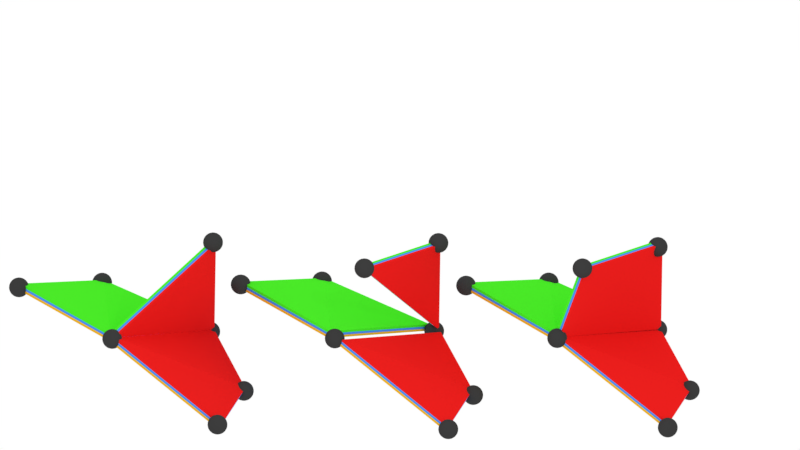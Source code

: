 # Source: triangles5.blend  (saved by Blender 2.79.0; exported with 4.5.12 LTS)
import bpy
from mathutils import Matrix  # noqa: F401  (used for matrix-valued properties, if any)

bpy.ops.wm.read_factory_settings(use_empty=True)
scene = bpy.context.scene
scene.name = 'Scene'

# ---- collections
col_collection_1 = bpy.data.collections.new('Collection 1'); scene.collection.children.link(col_collection_1)
col_collection_10 = bpy.data.collections.new('Collection 10'); scene.collection.children.link(col_collection_10)

# ---- materials (node trees are filled in below, after node groups)
mat_black = bpy.data.materials.new('Black')
mat_black.alpha_threshold = 0.0
mat_black.use_transparent_shadow = False
mat_black.diffuse_color = (0.04323, 0.04323, 0.04323, 1.0)
mat_black.roughness = 0.5
mat_blue = bpy.data.materials.new('Blue')
mat_blue.alpha_threshold = 0.0
mat_blue.use_transparent_shadow = False
mat_blue.diffuse_color = (0.07223, 0.2704, 0.8, 1.0)
mat_blue.roughness = 0.5
mat_red = bpy.data.materials.new('Red')
mat_red.alpha_threshold = 0.0
mat_red.use_transparent_shadow = False
mat_red.diffuse_color = (0.8, 0.01351, 0.01247, 1.0)
mat_red.roughness = 0.5
mat_green = bpy.data.materials.new('Green')
mat_green.alpha_threshold = 0.0
mat_green.use_transparent_shadow = False
mat_green.diffuse_color = (0.06871, 0.8, 0.02131, 1.0)
mat_green.roughness = 0.5
mat_yellow = bpy.data.materials.new('Yellow')
mat_yellow.alpha_threshold = 0.0
mat_yellow.use_transparent_shadow = False
mat_yellow.diffuse_color = (0.8, 0.4391, 0.02052, 1.0)
mat_yellow.roughness = 0.5
mat_black_001 = bpy.data.materials.new('Black.001')
mat_black_001.alpha_threshold = 0.0
mat_black_001.use_transparent_shadow = False
mat_black_001.diffuse_color = (0.05358, 0.05358, 0.05358, 1.0)
mat_black_001.roughness = 0.5

# ---- material node trees

# ---- world
world_world = bpy.data.worlds.new('World'); scene.world = world_world
world_world.color = (1.0, 1.0, 1.0)
world_world.use_sun_shadow = False
world_world.sun_shadow_jitter_overblur = 0.0
world_world.cycles.sampling_method = 'MANUAL'

# ---- cameras
cam_camera = bpy.data.cameras.new('Camera')
cam_camera.type = 'ORTHO'
cam_camera.clip_end = 100.0
cam_camera.lens = 35.0
cam_camera.sensor_width = 32.0
cam_camera.sensor_height = 18.0
cam_camera.ortho_scale = 9.214
cam_camera.dof.focus_distance = 0.0
cam_camera.dof.aperture_fstop = 128.0

# ---- lights
light_lamp_003 = bpy.data.lights.new('Lamp.003', 'POINT')
light_lamp_003.transmission_factor = 0.0
light_lamp_003.cutoff_distance = 30.0
light_lamp_003.energy = 100.0
light_lamp_003.shadow_buffer_clip_start = 1.001
light_lamp_003.shadow_soft_size = 0.1
light_lamp_003.shadow_maximum_resolution = 0.006
light_lamp_003.use_absolute_resolution = True
light_lamp = bpy.data.lights.new('Lamp', 'POINT')
light_lamp.transmission_factor = 0.0
light_lamp.cutoff_distance = 30.0
light_lamp.energy = 100.0
light_lamp.shadow_buffer_clip_start = 1.001
light_lamp.shadow_soft_size = 0.1
light_lamp.shadow_maximum_resolution = 0.006
light_lamp.use_absolute_resolution = True

# ---- meshes
me_sphere = bpy.data.meshes.new('Sphere')
me_sphere.from_pydata([(0.0, 0.1951, 0.9808), (0.0, 0.3827, 0.9239), (0.0, 0.5556, 0.8315), (0.0, 0.7071, 0.7071), (0.0, 0.8315, 0.5556), (0.0, 0.9239, 0.3827), (0.0, 0.9808, 0.1951), (0.0, 1.0, 7.55e-08), (0.0, 0.9808, -0.1951), (0.0, 0.5556, -0.8315), (0.03806, 0.1913, 0.9808), (0.07466, 0.3753, 0.9239), (0.1084, 0.5449, 0.8315), (0.1379, 0.6935, 0.7071), (0.1622, 0.8155, 0.5556), (0.1802, 0.9061, 0.3827), (0.1913, 0.9619, 0.1951), (0.1951, 0.9808, 7.55e-08), (0.1913, 0.9619, -0.1951), (0.1802, 0.9061, -0.3827), (0.1622, 0.8155, -0.5556), (0.1379, 0.6935, -0.7071), (0.1084, 0.5449, -0.8315), (0.07466, 0.3753, -0.9239), (0.03806, 0.1913, -0.9808), (0.07466, 0.1802, 0.9808), (0.1464, 0.3536, 0.9239), (0.2126, 0.5133, 0.8315), (0.2706, 0.6533, 0.7071), (0.3182, 0.7682, 0.5556), (0.3536, 0.8536, 0.3827), (0.3753, 0.9061, 0.1951), (0.3827, 0.9239, 7.55e-08), (0.3753, 0.9061, -0.1951), (0.3536, 0.8536, -0.3827), (0.3182, 0.7682, -0.5556), (0.2706, 0.6533, -0.7071), (0.2126, 0.5133, -0.8315), (0.1464, 0.3536, -0.9239), (0.07466, 0.1802, -0.9808), (0.1084, 0.1622, 0.9808), (0.2126, 0.3182, 0.9239), (0.3087, 0.4619, 0.8315), (0.3928, 0.5879, 0.7071), (0.4619, 0.6913, 0.5556), (0.5133, 0.7682, 0.3827), (0.5449, 0.8155, 0.1951), (0.5556, 0.8315, 7.55e-08), (0.5449, 0.8155, -0.1951), (0.5133, 0.7682, -0.3827), (0.4619, 0.6913, -0.5556), (0.3928, 0.5879, -0.7071), (0.3087, 0.4619, -0.8315), (0.2126, 0.3182, -0.9239), (0.1084, 0.1622, -0.9808), (0.1379, 0.1379, 0.9808), (0.2706, 0.2706, 0.9239), (0.3928, 0.3928, 0.8315), (0.5, 0.5, 0.7071), (0.5879, 0.5879, 0.5556), (0.6533, 0.6533, 0.3827), (0.6935, 0.6935, 0.1951), (0.7071, 0.7071, 7.55e-08), (0.6935, 0.6935, -0.1951), (0.6533, 0.6533, -0.3827), (0.5879, 0.5879, -0.5556), (0.5, 0.5, -0.7071), (0.3928, 0.3928, -0.8315), (0.2706, 0.2706, -0.9239), (0.1379, 0.1379, -0.9808), (0.1622, 0.1084, 0.9808), (0.3182, 0.2126, 0.9239), (0.4619, 0.3087, 0.8315), (0.5879, 0.3928, 0.7071), (0.6913, 0.4619, 0.5556), (0.7682, 0.5133, 0.3827), (0.8155, 0.5449, 0.1951), (0.8315, 0.5556, 7.55e-08), (0.8155, 0.5449, -0.1951), (0.7682, 0.5133, -0.3827), (0.6913, 0.4619, -0.5556), (0.5879, 0.3928, -0.7071), (0.4619, 0.3087, -0.8315), (0.3182, 0.2126, -0.9239), (0.1622, 0.1084, -0.9808), (0.1802, 0.07466, 0.9808), (0.3536, 0.1464, 0.9239), (0.5133, 0.2126, 0.8315), (0.6533, 0.2706, 0.7071), (0.7682, 0.3182, 0.5556), (0.8536, 0.3536, 0.3827), (0.9061, 0.3753, 0.1951), (0.9239, 0.3827, 7.55e-08), (0.9061, 0.3753, -0.1951), (0.8536, 0.3536, -0.3827), (0.7682, 0.3182, -0.5556), (0.6533, 0.2706, -0.7071), (0.5133, 0.2126, -0.8315), (0.3536, 0.1464, -0.9239), (0.1802, 0.07466, -0.9808), (0.1913, 0.03806, 0.9808), (0.3753, 0.07466, 0.9239), (0.5449, 0.1084, 0.8315), (0.6935, 0.1379, 0.7071), (0.8155, 0.1622, 0.5556), (0.9061, 0.1802, 0.3827), (0.9619, 0.1913, 0.1951), (0.9808, 0.1951, 7.55e-08), (0.9619, 0.1913, -0.1951), (0.9061, 0.1802, -0.3827), (0.8155, 0.1622, -0.5556), (0.6935, 0.1379, -0.7071), (0.5449, 0.1084, -0.8315), (0.3753, 0.07466, -0.9239), (0.1913, 0.03806, -0.9808), (0.1951, -3.266e-07, 0.9808), (0.3827, -3.192e-07, 0.9239), (0.5556, -3.117e-07, 0.8315), (0.7071, -3.192e-07, 0.7071), (0.8315, -3.341e-07, 0.5556), (0.9239, -2.745e-07, 0.3827), (0.9808, -3.937e-07, 0.1951), (1.0, -3.788e-07, 7.55e-08), (0.9808, -3.937e-07, -0.1951), (0.9239, -2.298e-07, -0.3827), (0.8315, -3.341e-07, -0.5556), (0.7071, -3.192e-07, -0.7071), (0.5556, -3.415e-07, -0.8315), (0.3827, -3.043e-07, -0.9239), (0.1951, -3.08e-07, -0.9808), (0.1913, -0.03806, 0.9808), (0.3753, -0.07466, 0.9239), (0.5449, -0.1084, 0.8315), (0.6935, -0.138, 0.7071), (0.8155, -0.1622, 0.5556), (0.9061, -0.1802, 0.3827), (0.9619, -0.1913, 0.1951), (0.9808, -0.1951, 7.55e-08), (0.9619, -0.1913, -0.1951), (0.9061, -0.1802, -0.3827), (0.8155, -0.1622, -0.5556), (0.6935, -0.138, -0.7071), (0.5449, -0.1084, -0.8315), (0.3753, -0.07466, -0.9239), (0.1913, -0.03806, -0.9808), (0.1802, -0.07466, 0.9808), (0.3536, -0.1464, 0.9239), (0.5133, -0.2126, 0.8315), (0.6533, -0.2706, 0.7071), (0.7682, -0.3182, 0.5556), (0.8536, -0.3536, 0.3827), (0.9061, -0.3753, 0.1951), (0.9239, -0.3827, 7.55e-08), (0.9061, -0.3753, -0.1951), (0.8536, -0.3536, -0.3827), (0.7682, -0.3182, -0.5556), (0.6533, -0.2706, -0.7071), (0.5133, -0.2126, -0.8315), (0.3536, -0.1464, -0.9239), (0.1802, -0.07466, -0.9808), (0.1622, -0.1084, 0.9808), (0.3182, -0.2126, 0.9239), (0.4619, -0.3087, 0.8315), (0.5879, -0.3928, 0.7071), (0.6913, -0.4619, 0.5556), (0.7682, -0.5133, 0.3827), (0.8155, -0.5449, 0.1951), (0.8315, -0.5556, 7.55e-08), (0.8155, -0.5449, -0.1951), (0.7682, -0.5133, -0.3827), (0.6913, -0.4619, -0.5556), (0.5879, -0.3928, -0.7071), (0.4619, -0.3087, -0.8315), (0.3182, -0.2126, -0.9239), (0.1622, -0.1084, -0.9808), (0.1379, -0.138, 0.9808), (0.2706, -0.2706, 0.9239), (0.3928, -0.3928, 0.8315), (0.5, -0.5, 0.7071), (0.5879, -0.5879, 0.5556), (0.6533, -0.6533, 0.3827), (0.6935, -0.6935, 0.1951), (0.7071, -0.7071, 7.55e-08), (0.6935, -0.6935, -0.1951), (0.6533, -0.6533, -0.3827), (0.5879, -0.5879, -0.5556), (0.5, -0.5, -0.7071), (0.3928, -0.3928, -0.8315), (0.2706, -0.2706, -0.9239), (0.1379, -0.138, -0.9808), (0.1084, -0.1622, 0.9808), (0.2126, -0.3182, 0.9239), (0.3087, -0.4619, 0.8315), (0.3928, -0.5879, 0.7071), (0.4619, -0.6913, 0.5556), (0.5133, -0.7682, 0.3827), (0.5449, -0.8155, 0.1951), (0.5556, -0.8315, 7.55e-08), (0.5449, -0.8155, -0.1951), (0.5133, -0.7682, -0.3827), (0.4619, -0.6913, -0.5556), (0.3928, -0.5879, -0.7071), (0.3087, -0.4619, -0.8315), (0.2126, -0.3182, -0.9239), (0.1084, -0.1622, -0.9808), (0.0, -3.258e-07, -1.0), (0.07466, -0.1802, 0.9808), (0.1464, -0.3536, 0.9239), (0.2126, -0.5133, 0.8315), (0.2706, -0.6533, 0.7071), (0.3182, -0.7682, 0.5556), (0.3536, -0.8536, 0.3827), (0.3753, -0.9061, 0.1951), (0.3827, -0.9239, 7.55e-08), (0.3753, -0.9061, -0.1951), (0.3536, -0.8536, -0.3827), (0.3182, -0.7682, -0.5556), (0.2706, -0.6533, -0.7071), (0.2126, -0.5133, -0.8315), (0.1464, -0.3536, -0.9239), (0.07466, -0.1802, -0.9808), (0.03806, -0.1913, 0.9808), (0.07466, -0.3753, 0.9239), (0.1084, -0.5449, 0.8315), (0.1379, -0.6935, 0.7071), (0.1622, -0.8155, 0.5556), (0.1802, -0.9061, 0.3827), (0.1913, -0.9619, 0.1951), (0.1951, -0.9808, 7.55e-08), (0.1913, -0.9619, -0.1951), (0.1802, -0.9061, -0.3827), (0.1622, -0.8155, -0.5556), (0.1379, -0.6935, -0.7071), (0.1084, -0.5449, -0.8315), (0.07466, -0.3753, -0.9239), (0.03806, -0.1913, -0.9808), (-7.212e-09, -0.1951, 0.9808), (4.122e-08, -0.3827, 0.9239), (2.632e-08, -0.5556, 0.8315), (-2.584e-08, -0.7071, 0.7071), (-8.544e-08, -0.8315, 0.5556), (6.357e-08, -0.9239, 0.3827), (-8.544e-08, -0.9808, 0.1951), (-1.003e-07, -1.0, 7.55e-08), (-8.544e-08, -0.9808, -0.1951), (6.357e-08, -0.9239, -0.3827), (-8.544e-08, -0.8315, -0.5556), (-2.584e-08, -0.7071, -0.7071), (-1.094e-08, -0.5556, -0.8315), (3.964e-09, -0.3827, -0.9239), (3.964e-09, -0.1951, -0.9808), (-0.03806, -0.1913, 0.9808), (-0.07466, -0.3753, 0.9239), (-0.1084, -0.5449, 0.8315), (-0.1379, -0.6935, 0.7071), (-0.1622, -0.8155, 0.5556), (-0.1802, -0.9061, 0.3827), (-0.1913, -0.9619, 0.1951), (-0.1951, -0.9808, 7.55e-08), (-0.1913, -0.9619, -0.1951), (-0.1802, -0.9061, -0.3827), (-0.1622, -0.8155, -0.5556), (-0.1379, -0.6935, -0.7071), (-0.1084, -0.5449, -0.8315), (-0.07466, -0.3753, -0.9239), (-0.03806, -0.1913, -0.9808), (-0.07466, -0.1802, 0.9808), (-0.1464, -0.3536, 0.9239), (-0.2126, -0.5133, 0.8315), (-0.2706, -0.6533, 0.7071), (-0.3182, -0.7682, 0.5556), (-0.3536, -0.8536, 0.3827), (-0.3753, -0.9061, 0.1951), (-0.3827, -0.9239, 7.55e-08), (-0.3753, -0.9061, -0.1951), (-0.3536, -0.8536, -0.3827), (-0.3182, -0.7682, -0.5556), (-0.2706, -0.6533, -0.7071), (-0.2126, -0.5133, -0.8315), (-0.1464, -0.3536, -0.9239), (-0.07466, -0.1802, -0.9808), (-0.1084, -0.1622, 0.9808), (-0.2126, -0.3182, 0.9239), (-0.3087, -0.4619, 0.8315), (-0.3928, -0.5879, 0.7071), (-0.4619, -0.6913, 0.5556), (-0.5133, -0.7682, 0.3827), (-0.5449, -0.8155, 0.1951), (-0.5556, -0.8315, 7.55e-08), (-0.5449, -0.8155, -0.1951), (-0.5133, -0.7682, -0.3827), (-0.4619, -0.6913, -0.5556), (-0.3928, -0.5879, -0.7071), (-0.3087, -0.4619, -0.8315), (-0.2126, -0.3182, -0.9239), (-0.1084, -0.1622, -0.9808), (-2.304e-07, -5.562e-07, 1.0), (-0.1379, -0.138, 0.9808), (-0.2706, -0.2706, 0.9239), (-0.3928, -0.3928, 0.8315), (-0.5, -0.5, 0.7071), (-0.5879, -0.5879, 0.5556), (-0.6533, -0.6533, 0.3827), (-0.6935, -0.6935, 0.1951), (-0.7071, -0.7071, 7.55e-08), (-0.6935, -0.6935, -0.1951), (-0.6533, -0.6533, -0.3827), (-0.5879, -0.5879, -0.5556), (-0.5, -0.5, -0.7071), (-0.3928, -0.3928, -0.8315), (-0.2706, -0.2706, -0.9239), (-0.1379, -0.1379, -0.9808), (-0.1622, -0.1084, 0.9808), (-0.3182, -0.2126, 0.9239), (-0.4619, -0.3087, 0.8315), (-0.5879, -0.3928, 0.7071), (-0.6913, -0.4619, 0.5556), (-0.7682, -0.5133, 0.3827), (-0.8155, -0.5449, 0.1951), (-0.8315, -0.5556, 7.55e-08), (-0.8155, -0.5449, -0.1951), (-0.7682, -0.5133, -0.3827), (-0.6913, -0.4619, -0.5556), (-0.5879, -0.3928, -0.7071), (-0.4619, -0.3087, -0.8315), (-0.3182, -0.2126, -0.9239), (-0.1622, -0.1084, -0.9808), (-0.1802, -0.07466, 0.9808), (-0.3536, -0.1464, 0.9239), (-0.5133, -0.2126, 0.8315), (-0.6533, -0.2706, 0.7071), (-0.7682, -0.3182, 0.5556), (-0.8536, -0.3536, 0.3827), (-0.9061, -0.3753, 0.1951), (-0.9239, -0.3827, 7.55e-08), (-0.9061, -0.3753, -0.1951), (-0.8536, -0.3536, -0.3827), (-0.7682, -0.3182, -0.5556), (-0.6533, -0.2706, -0.7071), (-0.5133, -0.2126, -0.8315), (-0.3536, -0.1464, -0.9239), (-0.1802, -0.07466, -0.9808), (-0.1913, -0.03806, 0.9808), (-0.3753, -0.07466, 0.9239), (-0.5449, -0.1084, 0.8315), (-0.6935, -0.1379, 0.7071), (-0.8155, -0.1622, 0.5556), (-0.9061, -0.1802, 0.3827), (-0.9619, -0.1913, 0.1951), (-0.9808, -0.1951, 7.55e-08), (-0.9619, -0.1913, -0.1951), (-0.9061, -0.1802, -0.3827), (-0.8155, -0.1622, -0.5556), (-0.6935, -0.1379, -0.7071), (-0.5449, -0.1084, -0.8315), (-0.3753, -0.07466, -0.9239), (-0.1913, -0.03806, -0.9808), (-0.1951, -3.117e-07, 0.9808), (-0.3827, -2.819e-07, 0.9239), (-0.5556, -2.819e-07, 0.8315), (-0.7071, -1.851e-07, 0.7071), (-0.8315, -1.404e-07, 0.5556), (-0.9239, -3.192e-07, 0.3827), (-0.9808, -9.567e-08, 0.1951), (-1.0, -1.404e-07, 7.55e-08), (-0.9808, -9.567e-08, -0.1951), (-0.9239, -3.192e-07, -0.3827), (-0.8315, -1.404e-07, -0.5556), (-0.7071, -1.851e-07, -0.7071), (-0.5556, -2.596e-07, -0.8315), (-0.3827, -2.521e-07, -0.9239), (-0.1951, -3.155e-07, -0.9808), (-0.1913, 0.03806, 0.9808), (-0.3753, 0.07466, 0.9239), (-0.5449, 0.1084, 0.8315), (-0.6935, 0.1379, 0.7071), (-0.8155, 0.1622, 0.5556), (-0.9061, 0.1802, 0.3827), (-0.9619, 0.1913, 0.1951), (-0.9808, 0.1951, 7.55e-08), (-0.9619, 0.1913, -0.1951), (-0.9061, 0.1802, -0.3827), (-0.8155, 0.1622, -0.5556), (-0.6935, 0.1379, -0.7071), (-0.5449, 0.1084, -0.8315), (-0.3753, 0.07466, -0.9239), (-0.1913, 0.03806, -0.9808), (-0.1802, 0.07466, 0.9808), (-0.3536, 0.1464, 0.9239), (-0.5133, 0.2126, 0.8315), (-0.6533, 0.2706, 0.7071), (-0.7682, 0.3182, 0.5556), (-0.8536, 0.3536, 0.3827), (-0.9061, 0.3753, 0.1951), (-0.9239, 0.3827, 7.55e-08), (-0.9061, 0.3753, -0.1951), (-0.8536, 0.3536, -0.3827), (-0.7682, 0.3182, -0.5556), (-0.6533, 0.2706, -0.7071), (-0.5133, 0.2126, -0.8315), (-0.3536, 0.1464, -0.9239), (-0.1802, 0.07466, -0.9808), (-0.1622, 0.1084, 0.9808), (-0.3182, 0.2126, 0.9239), (-0.4619, 0.3087, 0.8315), (-0.5879, 0.3928, 0.7071), (-0.6913, 0.4619, 0.5556), (-0.7682, 0.5133, 0.3827), (-0.8155, 0.5449, 0.1951), (-0.8315, 0.5556, 7.55e-08), (-0.8155, 0.5449, -0.1951), (-0.7682, 0.5133, -0.3827), (-0.6913, 0.4619, -0.5556), (-0.5879, 0.3928, -0.7071), (-0.4619, 0.3087, -0.8315), (-0.3182, 0.2126, -0.9239), (-0.1622, 0.1084, -0.9808), (-0.1379, 0.1379, 0.9808), (-0.2706, 0.2706, 0.9239), (-0.3928, 0.3928, 0.8315), (-0.5, 0.5, 0.7071), (-0.5879, 0.5879, 0.5556), (-0.6533, 0.6533, 0.3827), (-0.6935, 0.6935, 0.1951), (-0.7071, 0.7071, 7.55e-08), (-0.6935, 0.6935, -0.1951), (-0.6533, 0.6533, -0.3827), (-0.5879, 0.5879, -0.5556), (-0.5, 0.5, -0.7071), (-0.3928, 0.3928, -0.8315), (-0.2706, 0.2706, -0.9239), (-0.1379, 0.1379, -0.9808), (-0.1084, 0.1622, 0.9808), (-0.2126, 0.3182, 0.9239), (-0.3087, 0.4619, 0.8315), (-0.3928, 0.5879, 0.7071), (-0.4619, 0.6913, 0.5556), (-0.5133, 0.7682, 0.3827), (-0.5449, 0.8155, 0.1951), (-0.5556, 0.8315, 7.55e-08), (-0.5449, 0.8155, -0.1951), (-0.5133, 0.7682, -0.3827), (-0.4619, 0.6913, -0.5556), (-0.3928, 0.5879, -0.7071), (-0.3087, 0.4619, -0.8315), (-0.2126, 0.3182, -0.9239), (-0.1084, 0.1622, -0.9808), (-0.07466, 0.1802, 0.9808), (-0.1464, 0.3536, 0.9239), (-0.2126, 0.5133, 0.8315), (-0.2706, 0.6533, 0.7071), (-0.3182, 0.7682, 0.5556), (-0.3536, 0.8536, 0.3827), (-0.3753, 0.9061, 0.1951), (-0.3827, 0.9239, 7.55e-08), (-0.3753, 0.9061, -0.1951), (-0.3536, 0.8536, -0.3827), (-0.3182, 0.7682, -0.5556), (-0.2706, 0.6533, -0.7071), (-0.2126, 0.5133, -0.8315), (-0.1464, 0.3536, -0.9239), (-0.07466, 0.1802, -0.9808), (-0.03806, 0.1913, 0.9808), (-0.07466, 0.3753, 0.9239), (-0.1084, 0.5449, 0.8315), (-0.1379, 0.6935, 0.7071), (-0.1622, 0.8155, 0.5556), (-0.1802, 0.9061, 0.3827), (-0.1913, 0.9619, 0.1951), (-0.1951, 0.9808, 7.55e-08), (-0.1913, 0.9619, -0.1951), (-0.1802, 0.9061, -0.3827), (-0.1622, 0.8155, -0.5556), (-0.1379, 0.6935, -0.7071), (-0.1084, 0.5449, -0.8315), (-0.07466, 0.3753, -0.9239), (-0.03806, 0.1913, -0.9808), (6.357e-08, 0.9239, -0.3827), (2.722e-07, 0.8315, -0.5556), (1.53e-07, 0.7071, -0.7071), (7.847e-08, 0.3827, -0.9239), (1.514e-08, 0.1951, -0.9808)], [], [(2, 1, 11, 12), (478, 477, 19, 20), (3, 2, 12, 13), (479, 478, 20, 21), (4, 3, 13, 14), (9, 479, 21, 22), (5, 4, 14, 15), (480, 9, 22, 23), (6, 5, 15, 16), (481, 480, 23, 24), (7, 6, 16, 17), (0, 296, 10), (205, 481, 24), (8, 7, 17, 18), (1, 0, 10, 11), (477, 8, 18, 19), (11, 10, 25, 26), (19, 18, 33, 34), (12, 11, 26, 27), (20, 19, 34, 35), (13, 12, 27, 28), (21, 20, 35, 36), (14, 13, 28, 29), (22, 21, 36, 37), (15, 14, 29, 30), (23, 22, 37, 38), (16, 15, 30, 31), (24, 23, 38, 39), (17, 16, 31, 32), (10, 296, 25), (205, 24, 39), (18, 17, 32, 33), (30, 29, 44, 45), (38, 37, 52, 53), (31, 30, 45, 46), (39, 38, 53, 54), (32, 31, 46, 47), (25, 296, 40), (205, 39, 54), (33, 32, 47, 48), (26, 25, 40, 41), (34, 33, 48, 49), (27, 26, 41, 42), (35, 34, 49, 50), (28, 27, 42, 43), (36, 35, 50, 51), (29, 28, 43, 44), (37, 36, 51, 52), (49, 48, 63, 64), (42, 41, 56, 57), (50, 49, 64, 65), (43, 42, 57, 58), (51, 50, 65, 66), (44, 43, 58, 59), (52, 51, 66, 67), (45, 44, 59, 60), (53, 52, 67, 68), (46, 45, 60, 61), (54, 53, 68, 69), (47, 46, 61, 62), (40, 296, 55), (205, 54, 69), (48, 47, 62, 63), (41, 40, 55, 56), (68, 67, 82, 83), (61, 60, 75, 76), (69, 68, 83, 84), (62, 61, 76, 77), (55, 296, 70), (205, 69, 84), (63, 62, 77, 78), (56, 55, 70, 71), (64, 63, 78, 79), (57, 56, 71, 72), (65, 64, 79, 80), (58, 57, 72, 73), (66, 65, 80, 81), (59, 58, 73, 74), (67, 66, 81, 82), (60, 59, 74, 75), (72, 71, 86, 87), (80, 79, 94, 95), (73, 72, 87, 88), (81, 80, 95, 96), (74, 73, 88, 89), (82, 81, 96, 97), (75, 74, 89, 90), (83, 82, 97, 98), (76, 75, 90, 91), (84, 83, 98, 99), (77, 76, 91, 92), (70, 296, 85), (205, 84, 99), (78, 77, 92, 93), (71, 70, 85, 86), (79, 78, 93, 94), (91, 90, 105, 106), (99, 98, 113, 114), (92, 91, 106, 107), (85, 296, 100), (205, 99, 114), (93, 92, 107, 108), (86, 85, 100, 101), (94, 93, 108, 109), (87, 86, 101, 102), (95, 94, 109, 110), (88, 87, 102, 103), (96, 95, 110, 111), (89, 88, 103, 104), (97, 96, 111, 112), (90, 89, 104, 105), (98, 97, 112, 113), (110, 109, 124, 125), (103, 102, 117, 118), (111, 110, 125, 126), (104, 103, 118, 119), (112, 111, 126, 127), (105, 104, 119, 120), (113, 112, 127, 128), (106, 105, 120, 121), (114, 113, 128, 129), (107, 106, 121, 122), (100, 296, 115), (205, 114, 129), (108, 107, 122, 123), (101, 100, 115, 116), (109, 108, 123, 124), (102, 101, 116, 117), (129, 128, 143, 144), (122, 121, 136, 137), (115, 296, 130), (205, 129, 144), (123, 122, 137, 138), (116, 115, 130, 131), (124, 123, 138, 139), (117, 116, 131, 132), (125, 124, 139, 140), (118, 117, 132, 133), (126, 125, 140, 141), (119, 118, 133, 134), (127, 126, 141, 142), (120, 119, 134, 135), (128, 127, 142, 143), (121, 120, 135, 136), (141, 140, 155, 156), (134, 133, 148, 149), (142, 141, 156, 157), (135, 134, 149, 150), (143, 142, 157, 158), (136, 135, 150, 151), (144, 143, 158, 159), (137, 136, 151, 152), (130, 296, 145), (205, 144, 159), (138, 137, 152, 153), (131, 130, 145, 146), (139, 138, 153, 154), (132, 131, 146, 147), (140, 139, 154, 155), (133, 132, 147, 148), (145, 296, 160), (205, 159, 174), (153, 152, 167, 168), (146, 145, 160, 161), (154, 153, 168, 169), (147, 146, 161, 162), (155, 154, 169, 170), (148, 147, 162, 163), (156, 155, 170, 171), (149, 148, 163, 164), (157, 156, 171, 172), (150, 149, 164, 165), (158, 157, 172, 173), (151, 150, 165, 166), (159, 158, 173, 174), (152, 151, 166, 167), (164, 163, 178, 179), (172, 171, 186, 187), (165, 164, 179, 180), (173, 172, 187, 188), (166, 165, 180, 181), (174, 173, 188, 189), (167, 166, 181, 182), (160, 296, 175), (205, 174, 189), (168, 167, 182, 183), (161, 160, 175, 176), (169, 168, 183, 184), (162, 161, 176, 177), (170, 169, 184, 185), (163, 162, 177, 178), (171, 170, 185, 186), (183, 182, 197, 198), (176, 175, 190, 191), (184, 183, 198, 199), (177, 176, 191, 192), (185, 184, 199, 200), (178, 177, 192, 193), (186, 185, 200, 201), (179, 178, 193, 194), (187, 186, 201, 202), (180, 179, 194, 195), (188, 187, 202, 203), (181, 180, 195, 196), (189, 188, 203, 204), (182, 181, 196, 197), (175, 296, 190), (205, 189, 204), (202, 201, 217, 218), (195, 194, 210, 211), (203, 202, 218, 219), (196, 195, 211, 212), (204, 203, 219, 220), (197, 196, 212, 213), (190, 296, 206), (205, 204, 220), (198, 197, 213, 214), (191, 190, 206, 207), (199, 198, 214, 215), (192, 191, 207, 208), (200, 199, 215, 216), (193, 192, 208, 209), (201, 200, 216, 217), (194, 193, 209, 210), (207, 206, 221, 222), (215, 214, 229, 230), (208, 207, 222, 223), (216, 215, 230, 231), (209, 208, 223, 224), (217, 216, 231, 232), (210, 209, 224, 225), (218, 217, 232, 233), (211, 210, 225, 226), (219, 218, 233, 234), (212, 211, 226, 227), (220, 219, 234, 235), (213, 212, 227, 228), (206, 296, 221), (205, 220, 235), (214, 213, 228, 229), (226, 225, 240, 241), (234, 233, 248, 249), (227, 226, 241, 242), (235, 234, 249, 250), (228, 227, 242, 243), (221, 296, 236), (205, 235, 250), (229, 228, 243, 244), (222, 221, 236, 237), (230, 229, 244, 245), (223, 222, 237, 238), (231, 230, 245, 246), (224, 223, 238, 239), (232, 231, 246, 247), (225, 224, 239, 240), (233, 232, 247, 248), (245, 244, 259, 260), (238, 237, 252, 253), (246, 245, 260, 261), (239, 238, 253, 254), (247, 246, 261, 262), (240, 239, 254, 255), (248, 247, 262, 263), (241, 240, 255, 256), (249, 248, 263, 264), (242, 241, 256, 257), (250, 249, 264, 265), (243, 242, 257, 258), (236, 296, 251), (205, 250, 265), (244, 243, 258, 259), (237, 236, 251, 252), (264, 263, 278, 279), (257, 256, 271, 272), (265, 264, 279, 280), (258, 257, 272, 273), (251, 296, 266), (205, 265, 280), (259, 258, 273, 274), (252, 251, 266, 267), (260, 259, 274, 275), (253, 252, 267, 268), (261, 260, 275, 276), (254, 253, 268, 269), (262, 261, 276, 277), (255, 254, 269, 270), (263, 262, 277, 278), (256, 255, 270, 271), (276, 275, 290, 291), (269, 268, 283, 284), (277, 276, 291, 292), (270, 269, 284, 285), (278, 277, 292, 293), (271, 270, 285, 286), (279, 278, 293, 294), (272, 271, 286, 287), (280, 279, 294, 295), (273, 272, 287, 288), (266, 296, 281), (205, 280, 295), (274, 273, 288, 289), (267, 266, 281, 282), (275, 274, 289, 290), (268, 267, 282, 283), (295, 294, 310, 311), (288, 287, 303, 304), (281, 296, 297), (205, 295, 311), (289, 288, 304, 305), (282, 281, 297, 298), (290, 289, 305, 306), (283, 282, 298, 299), (291, 290, 306, 307), (284, 283, 299, 300), (292, 291, 307, 308), (285, 284, 300, 301), (293, 292, 308, 309), (286, 285, 301, 302), (294, 293, 309, 310), (287, 286, 302, 303), (300, 299, 314, 315), (308, 307, 322, 323), (301, 300, 315, 316), (309, 308, 323, 324), (302, 301, 316, 317), (310, 309, 324, 325), (303, 302, 317, 318), (311, 310, 325, 326), (304, 303, 318, 319), (297, 296, 312), (205, 311, 326), (305, 304, 319, 320), (298, 297, 312, 313), (306, 305, 320, 321), (299, 298, 313, 314), (307, 306, 321, 322), (319, 318, 333, 334), (312, 296, 327), (205, 326, 341), (320, 319, 334, 335), (313, 312, 327, 328), (321, 320, 335, 336), (314, 313, 328, 329), (322, 321, 336, 337), (315, 314, 329, 330), (323, 322, 337, 338), (316, 315, 330, 331), (324, 323, 338, 339), (317, 316, 331, 332), (325, 324, 339, 340), (318, 317, 332, 333), (326, 325, 340, 341), (338, 337, 352, 353), (331, 330, 345, 346), (339, 338, 353, 354), (332, 331, 346, 347), (340, 339, 354, 355), (333, 332, 347, 348), (341, 340, 355, 356), (334, 333, 348, 349), (327, 296, 342), (205, 341, 356), (335, 334, 349, 350), (328, 327, 342, 343), (336, 335, 350, 351), (329, 328, 343, 344), (337, 336, 351, 352), (330, 329, 344, 345), (342, 296, 357), (205, 356, 371), (350, 349, 364, 365), (343, 342, 357, 358), (351, 350, 365, 366), (344, 343, 358, 359), (352, 351, 366, 367), (345, 344, 359, 360), (353, 352, 367, 368), (346, 345, 360, 361), (354, 353, 368, 369), (347, 346, 361, 362), (355, 354, 369, 370), (348, 347, 362, 363), (356, 355, 370, 371), (349, 348, 363, 364), (361, 360, 375, 376), (369, 368, 383, 384), (362, 361, 376, 377), (370, 369, 384, 385), (363, 362, 377, 378), (371, 370, 385, 386), (364, 363, 378, 379), (357, 296, 372), (205, 371, 386), (365, 364, 379, 380), (358, 357, 372, 373), (366, 365, 380, 381), (359, 358, 373, 374), (367, 366, 381, 382), (360, 359, 374, 375), (368, 367, 382, 383), (380, 379, 394, 395), (373, 372, 387, 388), (381, 380, 395, 396), (374, 373, 388, 389), (382, 381, 396, 397), (375, 374, 389, 390), (383, 382, 397, 398), (376, 375, 390, 391), (384, 383, 398, 399), (377, 376, 391, 392), (385, 384, 399, 400), (378, 377, 392, 393), (386, 385, 400, 401), (379, 378, 393, 394), (372, 296, 387), (205, 386, 401), (399, 398, 413, 414), (392, 391, 406, 407), (400, 399, 414, 415), (393, 392, 407, 408), (401, 400, 415, 416), (394, 393, 408, 409), (387, 296, 402), (205, 401, 416), (395, 394, 409, 410), (388, 387, 402, 403), (396, 395, 410, 411), (389, 388, 403, 404), (397, 396, 411, 412), (390, 389, 404, 405), (398, 397, 412, 413), (391, 390, 405, 406), (411, 410, 425, 426), (404, 403, 418, 419), (412, 411, 426, 427), (405, 404, 419, 420), (413, 412, 427, 428), (406, 405, 420, 421), (414, 413, 428, 429), (407, 406, 421, 422), (415, 414, 429, 430), (408, 407, 422, 423), (416, 415, 430, 431), (409, 408, 423, 424), (402, 296, 417), (205, 416, 431), (410, 409, 424, 425), (403, 402, 417, 418), (430, 429, 444, 445), (423, 422, 437, 438), (431, 430, 445, 446), (424, 423, 438, 439), (417, 296, 432), (205, 431, 446), (425, 424, 439, 440), (418, 417, 432, 433), (426, 425, 440, 441), (419, 418, 433, 434), (427, 426, 441, 442), (420, 419, 434, 435), (428, 427, 442, 443), (421, 420, 435, 436), (429, 428, 443, 444), (422, 421, 436, 437), (434, 433, 448, 449), (442, 441, 456, 457), (435, 434, 449, 450), (443, 442, 457, 458), (436, 435, 450, 451), (444, 443, 458, 459), (437, 436, 451, 452), (445, 444, 459, 460), (438, 437, 452, 453), (446, 445, 460, 461), (439, 438, 453, 454), (432, 296, 447), (205, 446, 461), (440, 439, 454, 455), (433, 432, 447, 448), (441, 440, 455, 456), (453, 452, 467, 468), (461, 460, 475, 476), (454, 453, 468, 469), (447, 296, 462), (205, 461, 476), (455, 454, 469, 470), (448, 447, 462, 463), (456, 455, 470, 471), (449, 448, 463, 464), (457, 456, 471, 472), (450, 449, 464, 465), (458, 457, 472, 473), (451, 450, 465, 466), (459, 458, 473, 474), (452, 451, 466, 467), (460, 459, 474, 475), (472, 471, 477, 478), (465, 464, 2, 3), (473, 472, 478, 479), (466, 465, 3, 4), (474, 473, 479, 9), (467, 466, 4, 5), (475, 474, 9, 480), (468, 467, 5, 6), (476, 475, 480, 481), (469, 468, 6, 7), (462, 296, 0), (205, 476, 481), (470, 469, 7, 8), (463, 462, 0, 1), (471, 470, 8, 477), (464, 463, 1, 2)])
me_sphere.polygons.foreach_set('use_smooth', [True] * 512)
me_sphere.materials.append(mat_black)
me_sphere.use_remesh_preserve_volume = False
me_sphere.use_remesh_preserve_attributes = False
me_sphere.use_mirror_vertex_groups = False
me_sphere.update()
me_plane_016 = bpy.data.meshes.new('Plane.016')
me_plane_016.from_pydata([(-0.8933, -0.4048, -0.05965), (1.113, 0.5431, -0.1105), (-0.8827, 0.5144, -0.08077), (-0.8827, 0.5144, -0.04916), (-0.8933, -0.4048, -0.02803), (1.113, 0.5431, -0.07884), (-0.8933, -0.4048, -0.09126), (1.113, 0.5431, -0.1421), (-0.8827, 0.5144, -0.1124), (-0.8827, 0.5144, -0.08077), (-0.8933, -0.4048, -0.05965), (1.113, 0.5431, -0.1105), (-0.8933, -0.4048, -0.1229), (1.113, 0.5431, -0.1737), (-0.8827, 0.5144, -0.144), (-0.8827, 0.5144, -0.1124), (-0.8933, -0.4048, -0.09126), (1.113, 0.5431, -0.1421), (1.113, 0.5431, -0.1105), (-0.8933, -0.4048, -0.05965), (0.4346, -0.6663, -0.09604), (0.4346, -0.6663, -0.06443), (1.113, 0.5431, -0.07885), (-0.8933, -0.4048, -0.02803), (1.113, 0.5431, -0.1421), (-0.8933, -0.4048, -0.09126), (0.4346, -0.6663, -0.1277), (0.4346, -0.6663, -0.09604), (1.113, 0.5431, -0.1105), (-0.8933, -0.4048, -0.05965), (1.113, 0.5431, -0.1737), (-0.8933, -0.4048, -0.1229), (0.4346, -0.6663, -0.1593), (0.4346, -0.6663, -0.1277), (1.113, 0.5431, -0.1421), (-0.8933, -0.4048, -0.09126)], [], [(0, 2, 1), (4, 5, 3), (1, 2, 3, 5), (0, 1, 5, 4), (2, 0, 4, 3), (6, 8, 7), (10, 11, 9), (7, 8, 9, 11), (6, 7, 11, 10), (8, 6, 10, 9), (12, 14, 13), (16, 17, 15), (13, 14, 15, 17), (12, 13, 17, 16), (14, 12, 16, 15), (18, 20, 19), (22, 23, 21), (19, 20, 21, 23), (18, 19, 23, 22), (20, 18, 22, 21), (24, 26, 25), (28, 29, 27), (25, 26, 27, 29), (24, 25, 29, 28), (26, 24, 28, 27), (30, 32, 31), (34, 35, 33), (31, 32, 33, 35), (30, 31, 35, 34), (32, 30, 34, 33)])
me_plane_016.polygons.foreach_set('material_index', [0, 2, 0, 0, 2, 0, 0, 0, 0, 0, 1, 0, 0, 0, 1, 0, 2, 2, 0, 0, 0, 0, 0, 0, 0, 1, 0, 1, 0, 0])
me_plane_016.materials.append(mat_blue)
me_plane_016.materials.append(mat_red)
me_plane_016.materials.append(mat_green)
me_plane_016.materials.append(mat_yellow)
me_plane_016.materials.append(mat_black_001)
me_plane_016.use_remesh_preserve_volume = False
me_plane_016.use_remesh_preserve_attributes = False
me_plane_016.use_mirror_vertex_groups = False
me_plane_016.update()
me_plane_014 = bpy.data.meshes.new('Plane.014')
me_plane_014.from_pydata([(-0.5881, -0.2101, -0.03178), (1.102, -0.4044, -0.04801), (-0.1951, 0.8071, -0.04037), (-0.1914, 0.8105, -0.00957), (-0.5881, -0.2101, -0.0001668), (1.104, -0.3984, -0.0173), (-0.5881, -0.2101, -0.06339), (1.097, -0.4047, -0.07954), (-0.1987, 0.8037, -0.07117), (-0.5881, -0.2101, -0.03178), (-0.5881, -0.2101, -0.095), (1.093, -0.4081, -0.1103), (-0.2024, 0.8003, -0.102), (-0.5881, -0.2101, -0.06339), (0.8922, 1.563, -0.4265), (0.8849, 1.556, -0.4565), (0.8995, 1.57, -0.3965), (0.8922, 1.563, -0.4265), (0.924, 1.56, -0.362), (0.8995, 1.57, -0.3965)], [], [(0, 2, 1), (4, 5, 3), (1, 2, 3, 5), (0, 1, 5, 4), (2, 0, 4, 3), (6, 8, 7), (9, 1, 2), (7, 8, 2, 1), (6, 7, 1, 9), (8, 6, 9, 2), (10, 12, 11), (13, 7, 8), (11, 12, 8, 7), (10, 11, 7, 13), (12, 10, 13, 8), (14, 8, 7), (15, 11, 12), (14, 7, 11, 15), (8, 14, 15, 12), (16, 2, 1), (17, 7, 8), (16, 1, 7, 17), (2, 16, 17, 8), (18, 3, 5), (19, 1, 2), (18, 5, 1, 19), (3, 18, 19, 2)])
me_plane_014.polygons.foreach_set('material_index', [0, 2, 0, 2, 0, 0, 0, 0, 0, 0, 3, 0, 0, 3, 0, 0, 3, 0, 0, 0, 0, 0, 0, 2, 0, 0, 0])
me_plane_014.materials.append(mat_blue)
me_plane_014.materials.append(mat_red)
me_plane_014.materials.append(mat_green)
me_plane_014.materials.append(mat_yellow)
me_plane_014.materials.append(mat_black_001)
me_plane_014.use_remesh_preserve_volume = False
me_plane_014.use_remesh_preserve_attributes = False
me_plane_014.use_mirror_vertex_groups = False
me_plane_014.update()
me_plane_013 = bpy.data.meshes.new('Plane.013')
me_plane_013.from_pydata([(-0.5406, -0.0539, -0.03178), (1.093, -0.4033, -0.02283), (-0.1845, 0.7869, -0.03356), (-0.1871, 0.7841, -0.002413), (-0.5406, -0.0539, -0.000165), (1.091, -0.4061, 0.008319), (-0.5406, -0.0539, -0.06339), (1.096, -0.4005, -0.05398), (-0.1819, 0.7896, -0.06471), (-0.5406, -0.0539, -0.03178), (-0.5406, -0.0539, -0.095), (1.101, -0.3968, -0.0846), (-0.1793, 0.7924, -0.09586), (-0.1819, 0.7896, -0.06471), (-0.5406, -0.0539, -0.06339), (0.9115, 1.574, 0.2593), (0.9166, 1.58, 0.2287), (0.9063, 1.569, 0.29), (0.9115, 1.574, 0.2593), (0.9011, 1.563, 0.3207), (0.9063, 1.569, 0.29)], [], [(0, 2, 1), (4, 5, 3), (1, 2, 3, 5), (0, 1, 5, 4), (2, 0, 4, 3), (6, 8, 7), (9, 1, 2), (7, 8, 2, 1), (6, 7, 1, 9), (8, 6, 9, 2), (10, 12, 11), (14, 7, 13), (11, 12, 13, 7), (10, 11, 7, 14), (12, 10, 14, 13), (15, 8, 7), (16, 11, 12), (7, 8, 12, 11), (15, 7, 11, 16), (8, 15, 16, 12), (17, 2, 1), (18, 7, 13), (1, 2, 13, 7), (17, 1, 7, 18), (2, 17, 18, 13), (19, 3, 5), (20, 1, 2), (19, 5, 1, 20), (3, 19, 20, 2)])
me_plane_013.polygons.foreach_set('material_index', [0, 3, 0, 3, 3, 0, 0, 0, 0, 0, 1, 0, 0, 1, 1, 0, 1, 0, 0, 1, 0, 0, 0, 0, 0, 3, 0, 0, 0])
me_plane_013.materials.append(mat_blue)
me_plane_013.materials.append(mat_red)
me_plane_013.materials.append(mat_green)
me_plane_013.materials.append(mat_yellow)
me_plane_013.materials.append(mat_black_001)
me_plane_013.use_remesh_preserve_volume = False
me_plane_013.use_remesh_preserve_attributes = False
me_plane_013.use_mirror_vertex_groups = False
me_plane_013.update()
me_plane_008 = bpy.data.meshes.new('Plane.008')
me_plane_008.from_pydata([(-0.8933, -0.4048, -0.05042), (1.136, 0.4933, 0.000394), (-0.185, 0.7875, -0.036), (-0.185, 0.7875, -0.004392), (-0.8933, -0.4048, -0.01881), (1.136, 0.4933, 0.03201), (-0.8933, -0.4048, -0.08203), (1.136, 0.4933, -0.03122), (-0.185, 0.7875, -0.06762), (-0.185, 0.7875, -0.036), (-0.8933, -0.4048, -0.05042), (1.136, 0.4933, 0.0003941), (-0.8933, -0.4048, -0.1136), (1.136, 0.4933, -0.06283), (-0.185, 0.7875, -0.09923), (-0.185, 0.7875, -0.06762), (-0.8933, -0.4048, -0.08203), (1.136, 0.4933, -0.03122)], [], [(0, 2, 1), (4, 5, 3), (1, 2, 3, 5), (0, 1, 5, 4), (2, 0, 4, 3), (6, 8, 7), (10, 11, 9), (7, 8, 9, 11), (6, 7, 11, 10), (8, 6, 10, 9), (12, 14, 13), (16, 17, 15), (13, 14, 15, 17), (12, 13, 17, 16), (14, 12, 16, 15)])
me_plane_008.polygons.foreach_set('material_index', [0, 2, 2, 2, 0, 0, 0, 0, 0, 0, 1, 0, 1, 1, 0])
me_plane_008.materials.append(mat_blue)
me_plane_008.materials.append(mat_red)
me_plane_008.materials.append(mat_green)
me_plane_008.materials.append(mat_yellow)
me_plane_008.materials.append(mat_black_001)
me_plane_008.use_remesh_preserve_volume = False
me_plane_008.use_remesh_preserve_attributes = False
me_plane_008.use_mirror_vertex_groups = False
me_plane_008.update()
me_plane_005 = bpy.data.meshes.new('Plane.005')
me_plane_005.from_pydata([(-0.5406, -0.0539, -0.03178), (1.092, -0.3953, -0.03258), (-0.1845, 0.7869, -0.03356), (-0.1871, 0.7841, -0.002413), (-0.5406, -0.0539, -0.000165), (1.09, -0.3981, -0.001428), (-0.5406, -0.0539, -0.06339), (1.095, -0.3925, -0.06373), (-0.1819, 0.7896, -0.06471), (-0.5406, -0.0539, -0.03178), (-0.5406, -0.0539, -0.095), (1.097, -0.3898, -0.09488), (-0.1793, 0.7924, -0.09586), (-0.1819, 0.7896, -0.06471), (-0.5406, -0.0539, -0.06339), (0.9115, 1.574, 0.2593), (0.9166, 1.58, 0.2287), (0.9063, 1.569, 0.29), (0.9115, 1.574, 0.2593), (0.9011, 1.563, 0.3207), (0.9063, 1.569, 0.29)], [], [(0, 2, 1), (4, 5, 3), (1, 2, 3, 5), (0, 1, 5, 4), (2, 0, 4, 3), (6, 8, 7), (9, 1, 2), (7, 8, 2, 1), (6, 7, 1, 9), (8, 6, 9, 2), (10, 12, 11), (14, 7, 13), (11, 12, 13, 7), (10, 11, 7, 14), (12, 10, 14, 13), (15, 8, 7), (16, 11, 12), (7, 8, 12, 11), (15, 7, 11, 16), (8, 15, 16, 12), (17, 2, 1), (18, 7, 13), (1, 2, 13, 7), (17, 1, 7, 18), (2, 17, 18, 13), (19, 3, 5), (20, 1, 2), (19, 5, 1, 20), (3, 19, 20, 2)])
me_plane_005.polygons.foreach_set('material_index', [0, 0, 0, 3, 0, 0, 0, 0, 0, 0, 1, 0, 0, 1, 0, 0, 1, 0, 0, 0, 0, 0, 0, 0, 0, 0, 0, 0, 0])
me_plane_005.materials.append(mat_blue)
me_plane_005.materials.append(mat_red)
me_plane_005.materials.append(mat_green)
me_plane_005.materials.append(mat_yellow)
me_plane_005.materials.append(mat_black_001)
me_plane_005.use_remesh_preserve_volume = False
me_plane_005.use_remesh_preserve_attributes = False
me_plane_005.use_mirror_vertex_groups = False
me_plane_005.update()
me_plane_001 = bpy.data.meshes.new('Plane.001')
me_plane_001.from_pydata([(-0.5881, -0.2101, -0.03178), (1.097, -0.4044, -0.03352), (-0.1951, 0.8071, -0.04037), (-0.1914, 0.8105, -0.00957), (-0.5881, -0.2101, -0.0001668), (1.1, -0.3979, -0.003451), (-0.5881, -0.2101, -0.06339), (1.092, -0.4047, -0.06505), (-0.1987, 0.8037, -0.07117), (-0.5881, -0.2101, -0.03178), (-0.5881, -0.2101, -0.095), (1.089, -0.4081, -0.09586), (-0.2024, 0.8003, -0.102), (-0.5881, -0.2101, -0.06339), (0.8922, 1.563, -0.4265), (0.8849, 1.556, -0.4565), (0.8995, 1.57, -0.3965), (0.8922, 1.563, -0.4265), (0.9068, 1.576, -0.3665), (0.8995, 1.57, -0.3965)], [], [(0, 2, 1), (4, 5, 3), (1, 2, 3, 5), (0, 1, 5, 4), (2, 0, 4, 3), (6, 8, 7), (9, 1, 2), (7, 8, 2, 1), (6, 7, 1, 9), (8, 6, 9, 2), (10, 12, 11), (13, 7, 8), (11, 12, 8, 7), (10, 11, 7, 13), (12, 10, 13, 8), (14, 8, 7), (15, 11, 12), (14, 7, 11, 15), (8, 14, 15, 12), (16, 2, 1), (17, 7, 8), (16, 1, 7, 17), (2, 16, 17, 8), (18, 3, 5), (19, 1, 2), (18, 5, 1, 19), (3, 18, 19, 2)])
me_plane_001.polygons.foreach_set('material_index', [0, 2, 0, 2, 0, 0, 0, 0, 0, 0, 0, 0, 0, 3, 0, 0, 0, 3, 0, 0, 0, 0, 0, 2, 0, 2, 0])
me_plane_001.materials.append(mat_blue)
me_plane_001.materials.append(mat_red)
me_plane_001.materials.append(mat_green)
me_plane_001.materials.append(mat_yellow)
me_plane_001.materials.append(mat_black_001)
me_plane_001.use_remesh_preserve_volume = False
me_plane_001.use_remesh_preserve_attributes = False
me_plane_001.use_mirror_vertex_groups = False
me_plane_001.update()
me_plane_003 = bpy.data.meshes.new('Plane.003')
me_plane_003.from_pydata([(-0.5881, -0.2101, -0.03178), (1.097, -0.4044, -0.03352), (-0.1951, 0.8071, -0.04037), (-0.1914, 0.8105, -0.00957), (-0.5881, -0.2101, -0.0001668), (1.11, -0.4026, -0.003019), (-0.5881, -0.2101, -0.06339), (1.092, -0.4047, -0.06505), (-0.1987, 0.8037, -0.07117), (-0.5881, -0.2101, -0.03178), (-0.5881, -0.2101, -0.095), (1.089, -0.4081, -0.09586), (-0.2024, 0.8003, -0.102), (-0.5881, -0.2101, -0.06339), (0.8922, 1.563, -0.4265), (0.8849, 1.556, -0.4565), (0.8995, 1.57, -0.3965), (0.8922, 1.563, -0.4265), (0.911, 1.56, -0.3623), (0.8995, 1.57, -0.3965)], [], [(0, 2, 1), (4, 5, 3), (1, 2, 3, 5), (0, 1, 5, 4), (2, 0, 4, 3), (6, 8, 7), (9, 1, 2), (7, 8, 2, 1), (6, 7, 1, 9), (8, 6, 9, 2), (10, 12, 11), (13, 7, 8), (11, 12, 8, 7), (10, 11, 7, 13), (12, 10, 13, 8), (14, 8, 7), (15, 11, 12), (14, 7, 11, 15), (8, 14, 15, 12), (16, 2, 1), (17, 7, 8), (16, 1, 7, 17), (2, 16, 17, 8), (18, 3, 5), (19, 1, 2), (18, 5, 1, 19), (3, 18, 19, 2)])
me_plane_003.polygons.foreach_set('material_index', [0, 2, 0, 2, 0, 0, 0, 0, 0, 0, 0, 0, 0, 3, 0, 0, 0, 0, 0, 0, 0, 0, 0, 2, 0, 0, 0])
me_plane_003.materials.append(mat_blue)
me_plane_003.materials.append(mat_red)
me_plane_003.materials.append(mat_green)
me_plane_003.materials.append(mat_yellow)
me_plane_003.materials.append(mat_black_001)
me_plane_003.use_remesh_preserve_volume = False
me_plane_003.use_remesh_preserve_attributes = False
me_plane_003.use_mirror_vertex_groups = False
me_plane_003.update()
me_plane_002 = bpy.data.meshes.new('Plane.002')
me_plane_002.from_pydata([(-0.5406, -0.0539, -0.03178), (1.092, -0.3953, -0.03258), (-0.1845, 0.7869, -0.03356), (-0.1871, 0.7841, -0.002413), (-0.5406, -0.0539, -0.000165), (1.09, -0.3981, -0.001428), (-0.5406, -0.0539, -0.06339), (1.095, -0.3925, -0.06373), (-0.1819, 0.7896, -0.06471), (-0.5406, -0.0539, -0.03178), (-0.5406, -0.0539, -0.095), (1.097, -0.3869, -0.0993), (-0.1793, 0.7924, -0.09586), (-0.1819, 0.7896, -0.06471), (-0.5406, -0.0539, -0.06339), (0.9115, 1.574, 0.2593), (0.9098, 1.583, 0.2216), (0.9063, 1.569, 0.29), (0.9115, 1.574, 0.2593), (0.9011, 1.563, 0.3207), (0.9063, 1.569, 0.29)], [], [(0, 2, 1), (4, 5, 3), (1, 2, 3, 5), (0, 1, 5, 4), (2, 0, 4, 3), (6, 8, 7), (9, 1, 2), (7, 8, 2, 1), (6, 7, 1, 9), (8, 6, 9, 2), (10, 12, 11), (14, 7, 13), (11, 12, 13, 7), (10, 11, 7, 14), (12, 10, 14, 13), (15, 8, 7), (16, 11, 12), (7, 8, 12, 11), (15, 7, 11, 16), (8, 15, 16, 12), (17, 2, 1), (18, 7, 13), (1, 2, 13, 7), (17, 1, 7, 18), (2, 17, 18, 13), (19, 3, 5), (20, 1, 2), (19, 5, 1, 20), (3, 19, 20, 2)])
me_plane_002.polygons.foreach_set('material_index', [0, 0, 0, 3, 0, 0, 0, 0, 0, 0, 1, 0, 0, 1, 0, 0, 1, 0, 0, 0, 0, 0, 0, 0, 0, 0, 0, 0, 0])
me_plane_002.materials.append(mat_blue)
me_plane_002.materials.append(mat_red)
me_plane_002.materials.append(mat_green)
me_plane_002.materials.append(mat_yellow)
me_plane_002.materials.append(mat_black_001)
me_plane_002.use_remesh_preserve_volume = False
me_plane_002.use_remesh_preserve_attributes = False
me_plane_002.use_mirror_vertex_groups = False
me_plane_002.update()
me_plane_006 = bpy.data.meshes.new('Plane.006')
me_plane_006.from_pydata([(-0.8933, -0.4048, -0.05042), (1.112, -0.4088, -0.03683), (-0.185, 0.7875, -0.036), (-0.185, 0.7875, -0.004392), (-0.8933, -0.4048, -0.01881), (1.112, -0.4088, -0.005223), (-0.8933, -0.4048, -0.08203), (1.112, -0.4088, -0.06845), (-0.185, 0.7875, -0.06762), (-0.185, 0.7875, -0.036), (-0.8933, -0.4048, -0.05042), (1.112, -0.4088, -0.03683), (-0.8933, -0.4048, -0.1136), (1.112, -0.4088, -0.1001), (-0.185, 0.7875, -0.09923), (-0.185, 0.7875, -0.06762), (-0.8933, -0.4048, -0.08203), (1.112, -0.4088, -0.06845)], [], [(0, 2, 1), (4, 5, 3), (1, 2, 3, 5), (0, 1, 5, 4), (2, 0, 4, 3), (6, 8, 7), (10, 11, 9), (7, 8, 9, 11), (6, 7, 11, 10), (8, 6, 10, 9), (12, 14, 13), (16, 17, 15), (13, 14, 15, 17), (12, 13, 17, 16), (14, 12, 16, 15)])
me_plane_006.polygons.foreach_set('material_index', [0, 2, 2, 0, 0, 0, 0, 0, 0, 0, 1, 0, 1, 0, 1])
me_plane_006.materials.append(mat_blue)
me_plane_006.materials.append(mat_red)
me_plane_006.materials.append(mat_green)
me_plane_006.materials.append(mat_yellow)
me_plane_006.materials.append(mat_black_001)
me_plane_006.use_remesh_preserve_volume = False
me_plane_006.use_remesh_preserve_attributes = False
me_plane_006.use_mirror_vertex_groups = False
me_plane_006.update()

# ---- objects
ob_lamp_001 = bpy.data.objects.new('Lamp.001', light_lamp_003)
ob_lamp = bpy.data.objects.new('Lamp', light_lamp)
ob_camera = bpy.data.objects.new('Camera', cam_camera)
ob_sphere_022 = bpy.data.objects.new('Sphere.022', me_sphere)
ob_sphere_021 = bpy.data.objects.new('Sphere.021', me_sphere)
ob_sphere_020 = bpy.data.objects.new('Sphere.020', me_sphere)
ob_sphere_019 = bpy.data.objects.new('Sphere.019', me_sphere)
ob_sphere_018 = bpy.data.objects.new('Sphere.018', me_sphere)
ob_sphere_017 = bpy.data.objects.new('Sphere.017', me_sphere)
ob_sphere_016 = bpy.data.objects.new('Sphere.016', me_sphere)
ob_sphere_015 = bpy.data.objects.new('Sphere.015', me_sphere)
ob_sphere_014 = bpy.data.objects.new('Sphere.014', me_sphere)
ob_sphere_013 = bpy.data.objects.new('Sphere.013', me_sphere)
ob_sphere_012 = bpy.data.objects.new('Sphere.012', me_sphere)
ob_sphere_011 = bpy.data.objects.new('Sphere.011', me_sphere)
ob_sphere_010 = bpy.data.objects.new('Sphere.010', me_sphere)
ob_sphere_009 = bpy.data.objects.new('Sphere.009', me_sphere)
ob_sphere_008 = bpy.data.objects.new('Sphere.008', me_sphere)
ob_sphere_007 = bpy.data.objects.new('Sphere.007', me_sphere)
ob_sphere_006 = bpy.data.objects.new('Sphere.006', me_sphere)
ob_sphere_005 = bpy.data.objects.new('Sphere.005', me_sphere)
ob_sphere_004 = bpy.data.objects.new('Sphere.004', me_sphere)
ob_sphere_003 = bpy.data.objects.new('Sphere.003', me_sphere)
ob_sphere_002 = bpy.data.objects.new('Sphere.002', me_sphere)
ob_sphere_001 = bpy.data.objects.new('Sphere.001', me_sphere)
ob_sphere = bpy.data.objects.new('Sphere', me_sphere)
ob_plane_009 = bpy.data.objects.new('Plane.009', me_plane_016)
ob_plane_008 = bpy.data.objects.new('Plane.008', me_plane_014)
ob_plane_007 = bpy.data.objects.new('Plane.007', me_plane_013)
ob_plane_004 = bpy.data.objects.new('Plane.004', me_plane_008)
ob_plane_003 = bpy.data.objects.new('Plane.003', me_plane_005)
ob_plane_002 = bpy.data.objects.new('Plane.002', me_plane_001)
ob_plane_005 = bpy.data.objects.new('Plane.005', me_plane_003)
ob_plane_000 = bpy.data.objects.new('Plane.000', me_plane_002)
ob_plane_001 = bpy.data.objects.new('Plane.001', me_plane_006)

# ---- transforms, parenting, visibility, modifiers, constraints
ob_lamp_001.location = (8.431, -2.057, 5.58)
ob_lamp_001.rotation_euler = (1.015, 0.359, 2.116)
ob_lamp_001.scale = (0.9596, 0.9596, 0.9596)
ob_lamp_001.lock_rotations_4d = False
ob_lamp_001.empty_display_type = 'ARROWS'
ob_lamp_001.color = (0.0, 0.0, 0.0, 0.0)
ob_lamp_001.lineart.crease_threshold = 0.0
ob_lamp.location = (6.679, -3.92, 5.573)
ob_lamp.rotation_euler = (1.015, 0.359, 2.116)
ob_lamp.scale = (0.9596, 0.9596, 0.9596)
ob_lamp.lock_rotations_4d = False
ob_lamp.empty_display_type = 'ARROWS'
ob_lamp.color = (0.0, 0.0, 0.0, 0.0)
ob_lamp.lineart.crease_threshold = 0.0
ob_camera.location = (8.854, -5.027, 5.377)
ob_camera.rotation_euler = (1.109, 0.0, 0.8149)
ob_camera.lock_rotations_4d = False
ob_camera.empty_display_type = 'ARROWS'
ob_camera.color = (0.0, 0.0, 0.0, 0.0)
ob_camera.display_type = 'WIRE'
ob_camera.lineart.crease_threshold = 0.0
ob_sphere_022.location = (3.576, 2.302, 0.2244)
ob_sphere_022.rotation_euler = (-2.1, 3.565, 2.896)
ob_sphere_022.scale = (0.1142, 0.1142, 0.1142)
ob_sphere_022.lineart.crease_threshold = 0.0
ob_sphere_021.location = (3.218, 1.332, 0.3859)
ob_sphere_021.rotation_euler = (-2.1, 3.565, 2.896)
ob_sphere_021.scale = (0.1142, 0.1142, 0.1142)
ob_sphere_021.lineart.crease_threshold = 0.0
ob_sphere_020.location = (5.056, 1.441, 1.237)
ob_sphere_020.rotation_euler = (-2.1, 3.565, 2.896)
ob_sphere_020.scale = (0.1142, 0.1142, 0.1142)
ob_sphere_020.lineart.crease_threshold = 0.0
ob_sphere_019.location = (4.949, 2.734, 1.031)
ob_sphere_019.rotation_euler = (-2.1, 3.565, 2.896)
ob_sphere_019.scale = (0.1142, 0.1142, 0.1142)
ob_sphere_019.lineart.crease_threshold = 0.0
ob_sphere_018.location = (4.644, 3.015, -0.2386)
ob_sphere_018.rotation_euler = (-2.1, 3.565, 2.896)
ob_sphere_018.scale = (0.1142, 0.1142, 0.1142)
ob_sphere_018.lineart.crease_threshold = 0.0
ob_sphere_017.location = (5.855, 2.387, -0.3666)
ob_sphere_017.rotation_euler = (-2.1, 3.565, 2.896)
ob_sphere_017.scale = (0.1142, 0.1142, 0.1142)
ob_sphere_017.lineart.crease_threshold = 0.0
ob_sphere_016.location = (6.302, 1.617, -0.4212)
ob_sphere_016.rotation_euler = (-2.1, 3.565, 2.896)
ob_sphere_016.scale = (0.1142, 0.1142, 0.1142)
ob_sphere_016.lineart.crease_threshold = 0.0
ob_sphere_015.location = (4.898, 1.19, 0.3668)
ob_sphere_015.rotation_euler = (-2.1, 3.565, 2.896)
ob_sphere_015.scale = (0.1142, 0.1142, 0.1142)
ob_sphere_015.lineart.crease_threshold = 0.0
ob_sphere_014.location = (4.577, -0.2308, -0.4365)
ob_sphere_014.rotation_euler = (-2.1, 3.565, 2.896)
ob_sphere_014.scale = (0.1142, 0.1142, 0.1142)
ob_sphere_014.lineart.crease_threshold = 0.0
ob_sphere_013.location = (4.191, 0.5272, -0.3955)
ob_sphere_013.rotation_euler = (-2.1, 3.565, 2.896)
ob_sphere_013.scale = (0.1142, 0.1142, 0.1142)
ob_sphere_013.lineart.crease_threshold = 0.0
ob_sphere_012.location = (1.756, 0.4303, 0.2181)
ob_sphere_012.rotation_euler = (-2.1, 3.565, 2.896)
ob_sphere_012.scale = (0.1142, 0.1142, 0.1142)
ob_sphere_012.lineart.crease_threshold = 0.0
ob_sphere_011.location = (1.421, -0.5413, 0.3891)
ob_sphere_011.rotation_euler = (-2.1, 3.565, 2.896)
ob_sphere_011.scale = (0.1142, 0.1142, 0.1142)
ob_sphere_011.lineart.crease_threshold = 0.0
ob_sphere_010.location = (1.375, -2.532, 0.351)
ob_sphere_010.rotation_euler = (-2.1, 3.565, 2.896)
ob_sphere_010.scale = (0.1142, 0.1142, 0.1142)
ob_sphere_010.lineart.crease_threshold = 0.0
ob_sphere_009.location = (2.75, -2.162, -0.3795)
ob_sphere_009.rotation_euler = (-2.1, 3.565, 2.896)
ob_sphere_009.scale = (0.1142, 0.1142, 0.1142)
ob_sphere_009.lineart.crease_threshold = 0.0
ob_sphere_008.location = (1.124, -0.744, -0.2552)
ob_sphere_008.rotation_euler = (-2.1, 3.565, 2.896)
ob_sphere_008.scale = (0.1142, 0.1142, 0.1142)
ob_sphere_008.lineart.crease_threshold = 0.0
ob_sphere_007.location = (0.04131, -1.433, 0.217)
ob_sphere_007.rotation_euler = (-2.1, 3.565, 2.896)
ob_sphere_007.scale = (0.1142, 0.1142, 0.1142)
ob_sphere_007.lineart.crease_threshold = 0.0
ob_sphere_006.location = (-0.2984, -2.43, 0.3736)
ob_sphere_006.rotation_euler = (-2.1, 3.565, 2.896)
ob_sphere_006.scale = (0.1142, 0.1142, 0.1142)
ob_sphere_006.lineart.crease_threshold = 0.0
ob_sphere_005.location = (2.329, -1.348, -0.3758)
ob_sphere_005.rotation_euler = (-2.1, 3.565, 2.896)
ob_sphere_005.scale = (0.1142, 0.1142, 0.1142)
ob_sphere_005.lineart.crease_threshold = 0.0
ob_sphere_004.location = (1.422, -0.9808, 1.081)
ob_sphere_004.rotation_euler = (-2.1, 3.565, 2.896)
ob_sphere_004.scale = (0.1142, 0.1142, 0.1142)
ob_sphere_004.lineart.crease_threshold = 0.0
ob_sphere_003.location = (3.2, 0.9113, 1.071)
ob_sphere_003.rotation_euler = (-2.1, 3.565, 2.896)
ob_sphere_003.scale = (0.1142, 0.1142, 0.1142)
ob_sphere_003.lineart.crease_threshold = 0.0
ob_sphere_002.location = (3.3, -0.3555, 1.214)
ob_sphere_002.rotation_euler = (-2.1, 3.565, 2.896)
ob_sphere_002.scale = (0.1142, 0.1142, 0.1142)
ob_sphere_002.lineart.crease_threshold = 0.0
ob_sphere_001.location = (2.887, 1.139, -0.2523)
ob_sphere_001.rotation_euler = (1.042, -0.4231, -0.2453)
ob_sphere_001.scale = (0.1142, 0.1142, 0.1142)
ob_sphere_001.lineart.crease_threshold = 0.0
ob_sphere.location = (3.136, -0.6694, 0.3585)
ob_sphere.rotation_euler = (1.042, -0.4231, -0.2453)
ob_sphere.scale = (0.1142, 0.1142, 0.1142)
ob_sphere.lineart.crease_threshold = 0.0
ob_plane_009.location = (4.791, 2.154, 0.632)
ob_plane_009.rotation_euler = (-1.344, 0.3022, -4.569)
ob_plane_009.scale = (0.9596, 0.9596, 0.9596)
ob_plane_009.lineart.crease_threshold = 0.0
ob_plane_008.location = (3.792, 1.548, 0.3934)
ob_plane_008.rotation_euler = (2.993, -3.159, -3.111)
ob_plane_008.scale = (0.9596, 0.9596, 0.9596)
ob_plane_008.lineart.crease_threshold = 0.0
ob_plane_007.location = (5.793, 1.635, -0.2181)
ob_plane_007.rotation_euler = (3.299, -0.4815, -3.065)
ob_plane_007.scale = (0.9596, 0.9596, 0.9596)
ob_plane_007.lineart.crease_threshold = 0.0
ob_plane_004.location = (3.045, 0.4677, 0.4433)
ob_plane_004.rotation_euler = (1.343, -0.3262, -1.422)
ob_plane_004.scale = (0.9596, 0.9596, 0.9596)
ob_plane_004.lineart.crease_threshold = 0.0
ob_plane_003.location = (4.092, -0.2377, -0.2334)
ob_plane_003.rotation_euler = (3.299, -0.4815, -3.065)
ob_plane_003.scale = (0.9596, 0.9596, 0.9596)
ob_plane_003.lineart.crease_threshold = 0.0
ob_plane_002.location = (1.987, -0.3177, 0.3876)
ob_plane_002.rotation_euler = (2.993, -3.159, -3.111)
ob_plane_002.scale = (0.9596, 0.9596, 0.9596)
ob_plane_002.lineart.crease_threshold = 0.0
ob_plane_005.location = (0.2788, -2.198, 0.3855)
ob_plane_005.rotation_euler = (2.993, -3.159, -3.111)
ob_plane_005.scale = (0.9596, 0.9596, 0.9596)
ob_plane_005.lineart.crease_threshold = 0.0
ob_plane_000.location = (2.278, -2.125, -0.2213)
ob_plane_000.rotation_euler = (3.299, -0.4815, -3.065)
ob_plane_000.scale = (0.9596, 0.9596, 0.9596)
ob_plane_000.lineart.crease_threshold = 0.0
ob_plane_001.location = (1.271, -1.415, 0.4422)
ob_plane_001.rotation_euler = (1.343, -0.3262, -1.422)
ob_plane_001.scale = (0.9596, 0.9596, 0.9596)
ob_plane_001.lineart.crease_threshold = 0.0

# ---- collection membership
col_collection_1.objects.link(ob_lamp_001)
col_collection_1.objects.link(ob_lamp)
col_collection_1.objects.link(ob_camera)
col_collection_10.objects.link(ob_sphere_022)
col_collection_10.objects.link(ob_sphere_021)
col_collection_10.objects.link(ob_sphere_020)
col_collection_10.objects.link(ob_sphere_019)
col_collection_10.objects.link(ob_sphere_018)
col_collection_10.objects.link(ob_sphere_017)
col_collection_10.objects.link(ob_sphere_016)
col_collection_10.objects.link(ob_sphere_015)
col_collection_10.objects.link(ob_sphere_014)
col_collection_10.objects.link(ob_sphere_013)
col_collection_10.objects.link(ob_sphere_012)
col_collection_10.objects.link(ob_sphere_011)
col_collection_10.objects.link(ob_sphere_010)
col_collection_10.objects.link(ob_sphere_009)
col_collection_10.objects.link(ob_sphere_008)
col_collection_10.objects.link(ob_sphere_007)
col_collection_10.objects.link(ob_sphere_006)
col_collection_10.objects.link(ob_sphere_005)
col_collection_10.objects.link(ob_sphere_004)
col_collection_10.objects.link(ob_sphere_003)
col_collection_10.objects.link(ob_sphere_002)
col_collection_10.objects.link(ob_sphere_001)
col_collection_10.objects.link(ob_sphere)
col_collection_10.objects.link(ob_plane_009)
col_collection_10.objects.link(ob_plane_008)
col_collection_10.objects.link(ob_plane_007)
col_collection_10.objects.link(ob_plane_004)
col_collection_10.objects.link(ob_plane_003)
col_collection_10.objects.link(ob_plane_002)
col_collection_10.objects.link(ob_plane_005)
col_collection_10.objects.link(ob_plane_000)
col_collection_10.objects.link(ob_plane_001)

# ---- scene / render settings (as saved in the file)
scene.camera = ob_camera
scene.frame_start = 1; scene.frame_end = 250; scene.frame_set(5)
scene.render.engine = 'BLENDER_EEVEE_NEXT'
scene.render.dither_intensity = 0.0
scene.render.use_freestyle = True
scene.render.use_compositing = False
scene.render.line_thickness = 1.5
scene.cycles.use_denoising = False
scene.cycles.samples = 128
scene.cycles.sampling_pattern = 'TABULATED_SOBOL'
scene.cycles.light_sampling_threshold = 0.0
scene.cycles.use_adaptive_sampling = False
scene.cycles.use_light_tree = False
scene.cycles.blur_glossy = 0.0
scene.cycles.sample_clamp_indirect = 0.0
scene.view_settings.view_transform = 'Standard'
bpy.context.view_layer.update()
